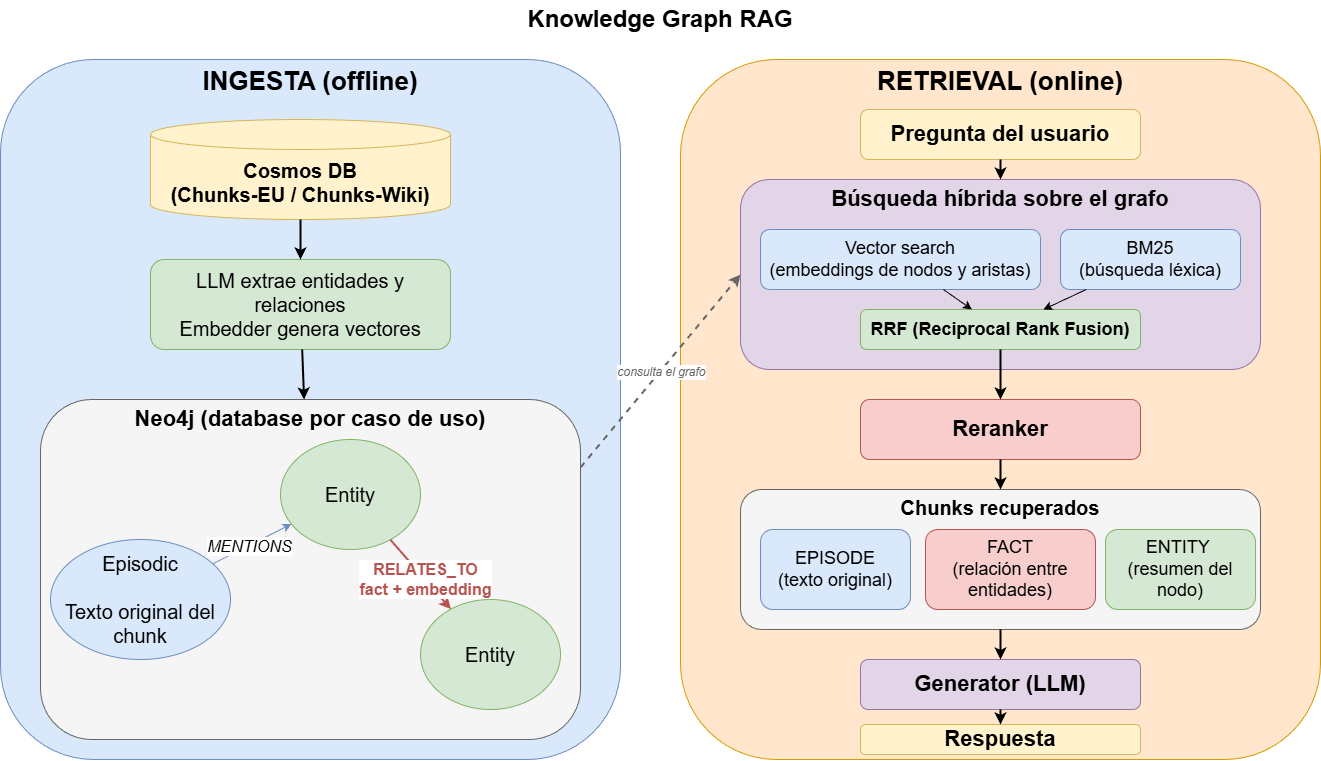

The diagram above was exported from draw.io. Its source (the exported page's mxGraphModel, read from the mxfile embedded in the PNG):
<mxGraphModel dx="1400" dy="1429" grid="1" gridSize="10" guides="1" tooltips="1" connect="1" arrows="1" fold="1" page="1" pageScale="1" pageWidth="1400" pageHeight="800" math="0" shadow="0">
  <root>
    <mxCell id="0" />
    <mxCell id="1" parent="0" />
    <mxCell id="title" value="Knowledge Graph RAG" style="text;html=1;strokeColor=none;fillColor=none;align=center;verticalAlign=middle;whiteSpace=wrap;rounded=0;fontSize=24;fontStyle=1;" parent="1" vertex="1">
      <mxGeometry x="350" y="10" width="700" height="40" as="geometry" />
    </mxCell>
    <mxCell id="col-ingesta" value="INGESTA (offline)" style="rounded=1;whiteSpace=wrap;html=1;fillColor=#dae8fc;strokeColor=#6c8ebf;fontSize=26;fontStyle=1;verticalAlign=top;" parent="1" vertex="1">
      <mxGeometry x="40" y="70" width="620" height="700" as="geometry" />
    </mxCell>
    <mxCell id="cosmos" value="Cosmos DB&#10;(Chunks-EU / Chunks-Wiki)" style="shape=cylinder3;whiteSpace=wrap;html=1;boundedLbl=1;backgroundOutline=1;size=15;fillColor=#fff2cc;strokeColor=#d6b656;fontSize=20;fontStyle=1;" parent="1" vertex="1">
      <mxGeometry x="190" y="130" width="300" height="100" as="geometry" />
    </mxCell>
    <mxCell id="addep" value="LLM extrae entidades y relaciones&lt;br&gt;Embedder genera vectores" style="rounded=1;whiteSpace=wrap;html=1;fillColor=#d5e8d4;strokeColor=#82b366;fontSize=20;" parent="1" vertex="1">
      <mxGeometry x="190" y="270" width="300" height="90" as="geometry" />
    </mxCell>
    <mxCell id="neo4j-box" value="Neo4j (database por caso de uso)" style="rounded=1;whiteSpace=wrap;html=1;fillColor=#f5f5f5;strokeColor=#666666;fontSize=22;fontStyle=1;verticalAlign=top;" parent="1" vertex="1">
      <mxGeometry x="80" y="410" width="540" height="340" as="geometry" />
    </mxCell>
    <mxCell id="episodic" value="Episodic&lt;div&gt;&lt;font color=&quot;#000000&quot;&gt;&lt;br&gt;&lt;/font&gt;Texto original del chunk&lt;/div&gt;" style="ellipse;whiteSpace=wrap;html=1;fillColor=#dae8fc;strokeColor=#6c8ebf;fontSize=20;" parent="1" vertex="1">
      <mxGeometry x="90" y="550" width="180" height="120" as="geometry" />
    </mxCell>
    <mxCell id="entityA" value="Entity" style="ellipse;whiteSpace=wrap;html=1;fillColor=#d5e8d4;strokeColor=#82b366;fontSize=20;" parent="1" vertex="1">
      <mxGeometry x="320" y="450" width="140" height="110" as="geometry" />
    </mxCell>
    <mxCell id="entityB" value="Entity" style="ellipse;whiteSpace=wrap;html=1;fillColor=#d5e8d4;strokeColor=#82b366;fontSize=20;" parent="1" vertex="1">
      <mxGeometry x="460" y="610" width="140" height="110" as="geometry" />
    </mxCell>
    <mxCell id="mentions" style="endArrow=classic;html=1;rounded=0;strokeColor=#6c8ebf;fontSize=12;" parent="1" source="episodic" target="entityA" edge="1">
      <mxGeometry relative="1" as="geometry" />
    </mxCell>
    <mxCell id="mentions-lbl" value="MENTIONS" style="edgeLabel;html=1;align=center;verticalAlign=middle;resizable=0;points=[];fontSize=16;fontStyle=2;" parent="mentions" vertex="1" connectable="0">
      <mxGeometry x="-0.1" relative="1" as="geometry" />
    </mxCell>
    <mxCell id="relates" style="endArrow=classic;html=1;rounded=0;strokeColor=#b85450;strokeWidth=2;fontSize=12;" parent="1" source="entityA" target="entityB" edge="1">
      <mxGeometry relative="1" as="geometry" />
    </mxCell>
    <mxCell id="relates-lbl" value="RELATES_TO&#10;fact + embedding" style="edgeLabel;html=1;align=center;verticalAlign=middle;resizable=0;points=[];fontSize=16;fontStyle=1;fontColor=#b85450;" parent="relates" vertex="1" connectable="0">
      <mxGeometry x="0.1" relative="1" as="geometry" />
    </mxCell>
    <mxCell id="arr1" style="endArrow=classic;html=1;rounded=0;strokeWidth=2;" parent="1" source="cosmos" target="addep" edge="1">
      <mxGeometry relative="1" as="geometry" />
    </mxCell>
    <mxCell id="arr2" style="endArrow=classic;html=1;rounded=0;strokeWidth=2;" parent="1" source="addep" target="neo4j-box" edge="1">
      <mxGeometry relative="1" as="geometry" />
    </mxCell>
    <mxCell id="col-retrieval" value="RETRIEVAL (online)" style="rounded=1;whiteSpace=wrap;html=1;fillColor=#ffe6cc;strokeColor=#d79b00;fontSize=26;fontStyle=1;verticalAlign=top;" parent="1" vertex="1">
      <mxGeometry x="720" y="70" width="640" height="700" as="geometry" />
    </mxCell>
    <mxCell id="query" value="Pregunta del usuario" style="rounded=1;whiteSpace=wrap;html=1;fillColor=#fff2cc;strokeColor=#d6b656;fontSize=22;fontStyle=1;" parent="1" vertex="1">
      <mxGeometry x="900" y="120" width="280" height="50" as="geometry" />
    </mxCell>
    <mxCell id="hybrid" value="Búsqueda híbrida sobre el grafo" style="rounded=1;whiteSpace=wrap;html=1;fillColor=#e1d5e7;strokeColor=#9673a6;fontSize=22;fontStyle=1;verticalAlign=top;" parent="1" vertex="1">
      <mxGeometry x="780" y="190" width="520" height="190" as="geometry" />
    </mxCell>
    <mxCell id="vector" value="Vector search&#10;(embeddings de nodos y aristas)" style="rounded=1;whiteSpace=wrap;html=1;fillColor=#dae8fc;strokeColor=#6c8ebf;fontSize=18;" parent="1" vertex="1">
      <mxGeometry x="800" y="240" width="280" height="60" as="geometry" />
    </mxCell>
    <mxCell id="bm25" value="BM25&#10;(búsqueda léxica)" style="rounded=1;whiteSpace=wrap;html=1;fillColor=#dae8fc;strokeColor=#6c8ebf;fontSize=18;" parent="1" vertex="1">
      <mxGeometry x="1100" y="240" width="180" height="60" as="geometry" />
    </mxCell>
    <mxCell id="rrf" value="RRF (Reciprocal Rank Fusion)" style="rounded=1;whiteSpace=wrap;html=1;fillColor=#d5e8d4;strokeColor=#82b366;fontSize=18;fontStyle=1;" parent="1" vertex="1">
      <mxGeometry x="900" y="320" width="280" height="40" as="geometry" />
    </mxCell>
    <mxCell id="arrV" style="endArrow=classic;html=1;rounded=0;" parent="1" source="vector" target="rrf" edge="1">
      <mxGeometry relative="1" as="geometry" />
    </mxCell>
    <mxCell id="arrB" style="endArrow=classic;html=1;rounded=0;" parent="1" source="bm25" target="rrf" edge="1">
      <mxGeometry relative="1" as="geometry" />
    </mxCell>
    <mxCell id="reranker" value="Reranker" style="rounded=1;whiteSpace=wrap;html=1;fillColor=#f8cecc;strokeColor=#b85450;fontSize=22;fontStyle=1;" parent="1" vertex="1">
      <mxGeometry x="900" y="410" width="280" height="60" as="geometry" />
    </mxCell>
    <mxCell id="chunks" value="Chunks recuperados" style="rounded=1;whiteSpace=wrap;html=1;fillColor=#f5f5f5;strokeColor=#666666;fontSize=20;fontStyle=1;verticalAlign=top;" parent="1" vertex="1">
      <mxGeometry x="780" y="500" width="520" height="140" as="geometry" />
    </mxCell>
    <mxCell id="ch-ep" value="EPISODE&lt;div&gt;(texto original)&lt;/div&gt;" style="rounded=1;whiteSpace=wrap;html=1;fillColor=#dae8fc;strokeColor=#6c8ebf;fontSize=18;" parent="1" vertex="1">
      <mxGeometry x="800" y="540" width="150" height="80" as="geometry" />
    </mxCell>
    <mxCell id="ch-fact" value="FACT&lt;div&gt;(relación entre&lt;br&gt;entidades)&lt;/div&gt;" style="rounded=1;whiteSpace=wrap;html=1;fillColor=#f8cecc;strokeColor=#b85450;fontSize=18;" parent="1" vertex="1">
      <mxGeometry x="965" y="540" width="170" height="80" as="geometry" />
    </mxCell>
    <mxCell id="ch-ent" value="ENTITY&amp;nbsp;&lt;div&gt;(resumen del nodo)&lt;/div&gt;" style="rounded=1;whiteSpace=wrap;html=1;fillColor=#d5e8d4;strokeColor=#82b366;fontSize=18;" parent="1" vertex="1">
      <mxGeometry x="1145" y="540" width="150" height="80" as="geometry" />
    </mxCell>
    <mxCell id="generator" value="Generator (LLM)" style="rounded=1;whiteSpace=wrap;html=1;fillColor=#e1d5e7;strokeColor=#9673a6;fontSize=22;fontStyle=1;" parent="1" vertex="1">
      <mxGeometry x="900" y="670" width="280" height="50" as="geometry" />
    </mxCell>
    <mxCell id="answer" value="Respuesta" style="rounded=1;whiteSpace=wrap;html=1;fillColor=#fff2cc;strokeColor=#d6b656;fontSize=22;fontStyle=1;" parent="1" vertex="1">
      <mxGeometry x="900" y="735" width="280" height="30" as="geometry" />
    </mxCell>
    <mxCell id="arr-q" style="endArrow=classic;html=1;rounded=0;strokeWidth=2;" parent="1" source="query" target="hybrid" edge="1">
      <mxGeometry relative="1" as="geometry" />
    </mxCell>
    <mxCell id="arr-rr" style="endArrow=classic;html=1;rounded=0;strokeWidth=2;" parent="1" source="rrf" target="reranker" edge="1">
      <mxGeometry relative="1" as="geometry" />
    </mxCell>
    <mxCell id="arr-ch" style="endArrow=classic;html=1;rounded=0;strokeWidth=2;" parent="1" source="reranker" target="chunks" edge="1">
      <mxGeometry relative="1" as="geometry" />
    </mxCell>
    <mxCell id="arr-gen" style="endArrow=classic;html=1;rounded=0;strokeWidth=2;" parent="1" source="chunks" target="generator" edge="1">
      <mxGeometry relative="1" as="geometry" />
    </mxCell>
    <mxCell id="arr-ans" style="endArrow=classic;html=1;rounded=0;strokeWidth=2;" parent="1" source="generator" target="answer" edge="1">
      <mxGeometry relative="1" as="geometry" />
    </mxCell>
    <mxCell id="arr-bridge" style="endArrow=classic;html=1;rounded=0;strokeWidth=2;dashed=1;strokeColor=#666666;exitX=1;exitY=0.2;exitDx=0;exitDy=0;entryX=0;entryY=0.5;entryDx=0;entryDy=0;" parent="1" source="neo4j-box" target="hybrid" edge="1">
      <mxGeometry relative="1" as="geometry" />
    </mxCell>
    <mxCell id="arr-bridge-lbl" value="consulta el grafo" style="edgeLabel;html=1;align=center;verticalAlign=middle;resizable=0;points=[];fontSize=12;fontStyle=2;fontColor=#666666;" parent="arr-bridge" vertex="1" connectable="0">
      <mxGeometry relative="1" as="geometry" />
    </mxCell>
  </root>
</mxGraphModel>